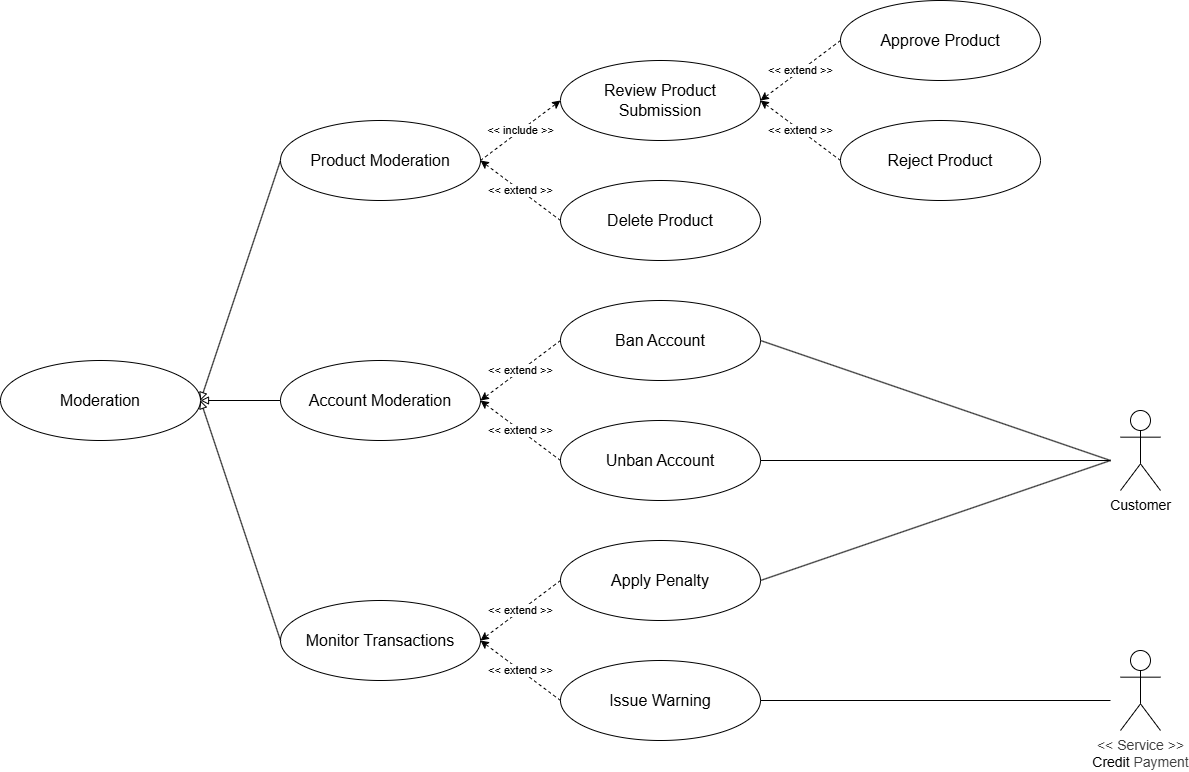

The diagram above was exported from draw.io. Its source (the exported page's mxGraphModel, read from the mxfile embedded in the PNG):
<mxGraphModel dx="0" dy="497" grid="1" gridSize="10" guides="1" tooltips="1" connect="1" arrows="1" fold="1" page="1" pageScale="1" pageWidth="850" pageHeight="1100" background="#FFFFFF" math="0" shadow="0">
  <root>
    <mxCell id="0" />
    <mxCell id="1" parent="0" />
    <mxCell id="48" value="" style="rounded=0;whiteSpace=wrap;html=1;shadow=1;opacity=0;" parent="1" vertex="1">
      <mxGeometry x="1350" y="745" width="60" height="110" as="geometry" />
    </mxCell>
    <mxCell id="3" value="Moderation" style="ellipse;whiteSpace=wrap;html=1;fontSize=16;" parent="1" vertex="1">
      <mxGeometry x="240" y="460" width="200" height="80" as="geometry" />
    </mxCell>
    <mxCell id="4" value="" style="endArrow=block;html=1;endFill=0;entryX=1;entryY=0.5;entryDx=0;entryDy=0;exitX=0;exitY=0.5;exitDx=0;exitDy=0;" parent="1" source="5" target="3" edge="1">
      <mxGeometry width="50" height="50" relative="1" as="geometry">
        <mxPoint x="520" y="240" as="sourcePoint" />
        <mxPoint x="670" y="140" as="targetPoint" />
      </mxGeometry>
    </mxCell>
    <mxCell id="5" value="Product Moderation" style="ellipse;whiteSpace=wrap;html=1;fontSize=16;" parent="1" vertex="1">
      <mxGeometry x="520" y="220" width="200" height="80" as="geometry" />
    </mxCell>
    <mxCell id="7" value="Review Product Submission" style="ellipse;whiteSpace=wrap;html=1;fontSize=16;" parent="1" vertex="1">
      <mxGeometry x="800" y="160" width="200" height="80" as="geometry" />
    </mxCell>
    <mxCell id="10" value="Approve Product" style="ellipse;whiteSpace=wrap;html=1;fontSize=16;" parent="1" vertex="1">
      <mxGeometry x="1080" y="100" width="200" height="80" as="geometry" />
    </mxCell>
    <mxCell id="11" value="&amp;lt;&amp;lt; extend &amp;gt;&amp;gt;" style="edgeStyle=none;html=1;entryX=1;entryY=0.5;entryDx=0;entryDy=0;exitX=0;exitY=0.5;exitDx=0;exitDy=0;dashed=1;" parent="1" source="10" target="7" edge="1">
      <mxGeometry relative="1" as="geometry">
        <mxPoint x="1110" y="-20" as="sourcePoint" />
        <mxPoint x="1010" y="180" as="targetPoint" />
      </mxGeometry>
    </mxCell>
    <mxCell id="13" value="&amp;lt;&amp;lt; extend &amp;gt;&amp;gt;" style="edgeStyle=none;html=1;entryX=1;entryY=0.5;entryDx=0;entryDy=0;exitX=0;exitY=0.5;exitDx=0;exitDy=0;dashed=1;" parent="1" source="12" target="7" edge="1">
      <mxGeometry relative="1" as="geometry" />
    </mxCell>
    <mxCell id="12" value="Reject Product" style="ellipse;whiteSpace=wrap;html=1;fontSize=16;" parent="1" vertex="1">
      <mxGeometry x="1080" y="220" width="200" height="80" as="geometry" />
    </mxCell>
    <mxCell id="14" value="Delete Product" style="ellipse;whiteSpace=wrap;html=1;fontSize=16;" parent="1" vertex="1">
      <mxGeometry x="799.9999999999999" y="280" width="200" height="80" as="geometry" />
    </mxCell>
    <mxCell id="15" value="&amp;lt;&amp;lt; extend &amp;gt;&amp;gt;" style="edgeStyle=none;html=1;entryX=1;entryY=0.5;entryDx=0;entryDy=0;exitX=0;exitY=0.5;exitDx=0;exitDy=0;dashed=1;" parent="1" source="14" target="5" edge="1">
      <mxGeometry relative="1" as="geometry">
        <mxPoint x="830" y="170" as="sourcePoint" />
        <mxPoint x="730" y="250" as="targetPoint" />
      </mxGeometry>
    </mxCell>
    <mxCell id="16" value="Account Moderation" style="ellipse;whiteSpace=wrap;html=1;fontSize=16;" parent="1" vertex="1">
      <mxGeometry x="520" y="460" width="200" height="80" as="geometry" />
    </mxCell>
    <mxCell id="17" value="" style="endArrow=block;html=1;endFill=0;entryX=1;entryY=0.5;entryDx=0;entryDy=0;exitX=0;exitY=0.5;exitDx=0;exitDy=0;" parent="1" source="16" target="3" edge="1">
      <mxGeometry width="50" height="50" relative="1" as="geometry">
        <mxPoint x="530" y="250" as="sourcePoint" />
        <mxPoint x="390" y="340" as="targetPoint" />
      </mxGeometry>
    </mxCell>
    <mxCell id="20" value="Ban Account" style="ellipse;whiteSpace=wrap;html=1;fontSize=16;" parent="1" vertex="1">
      <mxGeometry x="800" y="400" width="200" height="80" as="geometry" />
    </mxCell>
    <mxCell id="21" value="&amp;lt;&amp;lt; extend &amp;gt;&amp;gt;" style="edgeStyle=none;html=1;entryX=1;entryY=0.5;entryDx=0;entryDy=0;exitX=0;exitY=0.5;exitDx=0;exitDy=0;dashed=1;" parent="1" source="20" target="16" edge="1">
      <mxGeometry relative="1" as="geometry">
        <mxPoint x="850" y="450" as="sourcePoint" />
        <mxPoint x="740" y="520" as="targetPoint" />
      </mxGeometry>
    </mxCell>
    <mxCell id="22" value="Unban Account" style="ellipse;whiteSpace=wrap;html=1;fontSize=16;" parent="1" vertex="1">
      <mxGeometry x="800" y="520" width="200" height="80" as="geometry" />
    </mxCell>
    <mxCell id="24" value="&amp;lt;&amp;lt; extend &amp;gt;&amp;gt;" style="edgeStyle=none;html=1;entryX=1;entryY=0.5;entryDx=0;entryDy=0;exitX=0;exitY=0.5;exitDx=0;exitDy=0;dashed=1;" parent="1" source="22" target="16" edge="1">
      <mxGeometry relative="1" as="geometry">
        <mxPoint x="850" y="570" as="sourcePoint" />
        <mxPoint x="730" y="530" as="targetPoint" />
      </mxGeometry>
    </mxCell>
    <mxCell id="30" value="&amp;lt;&amp;lt; include &amp;gt;&amp;gt;" style="edgeStyle=none;html=1;entryX=0;entryY=0.5;entryDx=0;entryDy=0;exitX=1;exitY=0.5;exitDx=0;exitDy=0;dashed=1;" parent="1" source="5" target="7" edge="1">
      <mxGeometry relative="1" as="geometry">
        <mxPoint x="750" y="180" as="sourcePoint" />
        <mxPoint x="870" y="300" as="targetPoint" />
      </mxGeometry>
    </mxCell>
    <mxCell id="32" value="Monitor Transactions" style="ellipse;whiteSpace=wrap;html=1;fontSize=16;" parent="1" vertex="1">
      <mxGeometry x="520" y="700" width="200" height="80" as="geometry" />
    </mxCell>
    <mxCell id="33" value="" style="endArrow=block;html=1;endFill=0;entryX=1;entryY=0.5;entryDx=0;entryDy=0;exitX=0;exitY=0.5;exitDx=0;exitDy=0;" parent="1" source="32" target="3" edge="1">
      <mxGeometry width="50" height="50" relative="1" as="geometry">
        <mxPoint x="545" y="760" as="sourcePoint" />
        <mxPoint x="425" y="590" as="targetPoint" />
      </mxGeometry>
    </mxCell>
    <mxCell id="35" value="Issue Warning" style="ellipse;whiteSpace=wrap;html=1;fontSize=16;" parent="1" vertex="1">
      <mxGeometry x="800" y="760" width="200" height="80" as="geometry" />
    </mxCell>
    <mxCell id="36" value="Apply Penalty" style="ellipse;whiteSpace=wrap;html=1;fontSize=16;" parent="1" vertex="1">
      <mxGeometry x="800" y="640" width="200" height="80" as="geometry" />
    </mxCell>
    <mxCell id="37" value="&amp;lt;&amp;lt; extend &amp;gt;&amp;gt;" style="edgeStyle=none;html=1;entryX=1;entryY=0.5;entryDx=0;entryDy=0;exitX=0;exitY=0.5;exitDx=0;exitDy=0;dashed=1;" parent="1" source="35" target="32" edge="1">
      <mxGeometry relative="1" as="geometry">
        <mxPoint x="820" y="680" as="sourcePoint" />
        <mxPoint x="720" y="730" as="targetPoint" />
      </mxGeometry>
    </mxCell>
    <mxCell id="38" value="&amp;lt;&amp;lt; extend &amp;gt;&amp;gt;" style="edgeStyle=none;html=1;entryX=1;entryY=0.5;entryDx=0;entryDy=0;exitX=0;exitY=0.5;exitDx=0;exitDy=0;dashed=1;" parent="1" source="36" target="32" edge="1">
      <mxGeometry relative="1" as="geometry">
        <mxPoint x="840" y="690" as="sourcePoint" />
        <mxPoint x="730" y="770" as="targetPoint" />
      </mxGeometry>
    </mxCell>
    <mxCell id="40" value="Customer" style="shape=umlActor;verticalLabelPosition=bottom;verticalAlign=top;html=1;outlineConnect=0;fontSize=14;" parent="1" vertex="1">
      <mxGeometry x="1360" y="510" width="40" height="80" as="geometry" />
    </mxCell>
    <mxCell id="42" value="" style="endArrow=none;html=1;exitX=1;exitY=0.5;exitDx=0;exitDy=0;entryX=0;entryY=0.5;entryDx=0;entryDy=0;" parent="1" source="20" target="44" edge="1">
      <mxGeometry width="50" height="50" relative="1" as="geometry">
        <mxPoint x="1120" y="510" as="sourcePoint" />
        <mxPoint x="1170" y="460" as="targetPoint" />
      </mxGeometry>
    </mxCell>
    <mxCell id="44" value="" style="rounded=0;whiteSpace=wrap;html=1;shadow=1;opacity=0;" parent="1" vertex="1">
      <mxGeometry x="1350" y="505" width="60" height="110" as="geometry" />
    </mxCell>
    <mxCell id="45" value="" style="endArrow=none;html=1;exitX=1;exitY=0.5;exitDx=0;exitDy=0;entryX=0;entryY=0.5;entryDx=0;entryDy=0;" parent="1" source="22" target="44" edge="1">
      <mxGeometry width="50" height="50" relative="1" as="geometry">
        <mxPoint x="1010" y="450" as="sourcePoint" />
        <mxPoint x="1360" y="570" as="targetPoint" />
      </mxGeometry>
    </mxCell>
    <mxCell id="46" value="" style="endArrow=none;html=1;exitX=1;exitY=0.5;exitDx=0;exitDy=0;entryX=0;entryY=0.5;entryDx=0;entryDy=0;" parent="1" source="36" target="44" edge="1">
      <mxGeometry width="50" height="50" relative="1" as="geometry">
        <mxPoint x="1000" y="679.5" as="sourcePoint" />
        <mxPoint x="1350" y="679.5" as="targetPoint" />
      </mxGeometry>
    </mxCell>
    <mxCell id="47" value="&lt;div style=&quot;color: rgb(63, 63, 63); scrollbar-color: rgb(226, 226, 226) rgb(251, 251, 251);&quot;&gt;&amp;lt;&amp;lt; Service &amp;gt;&amp;gt;&lt;/div&gt;&lt;span style=&quot;color: rgb(0, 0, 0);&quot;&gt;Credit&amp;nbsp;&lt;/span&gt;&lt;span style=&quot;scrollbar-color: rgb(226, 226, 226) rgb(251, 251, 251); background-color: transparent; color: rgb(63, 63, 63);&quot;&gt;Payment&lt;/span&gt;" style="shape=umlActor;verticalLabelPosition=bottom;verticalAlign=top;html=1;outlineConnect=0;fontSize=14;" parent="1" vertex="1">
      <mxGeometry x="1360" y="750" width="40" height="80" as="geometry" />
    </mxCell>
    <mxCell id="49" value="" style="endArrow=none;html=1;exitX=1;exitY=0.5;exitDx=0;exitDy=0;entryX=0;entryY=0.5;entryDx=0;entryDy=0;" parent="1" source="35" target="48" edge="1">
      <mxGeometry width="50" height="50" relative="1" as="geometry">
        <mxPoint x="1010" y="690" as="sourcePoint" />
        <mxPoint x="1360" y="570" as="targetPoint" />
      </mxGeometry>
    </mxCell>
  </root>
</mxGraphModel>